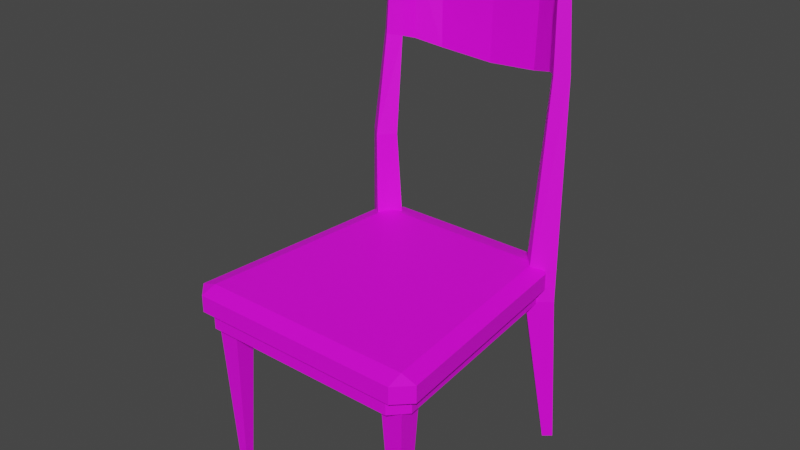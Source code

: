 # Source: Museum_chair.blend  (saved by Blender 4.3.34; exported with 4.5.12 LTS)
import bpy
from mathutils import Matrix  # noqa: F401  (used for matrix-valued properties, if any)

bpy.ops.wm.read_factory_settings(use_empty=True)
scene = bpy.context.scene
scene.name = 'Scene'

# ---- collections
col_collection = bpy.data.collections.new('Collection'); scene.collection.children.link(col_collection)

# ---- images (referenced by path relative to the original .blend; pixels are not part of the script)
import os
ASSET_DIR = os.environ.get("B2B_ASSET_DIR", "")  # directory of the original .blend (textures are referenced by path, not embedded)
HERE = os.path.dirname(os.path.abspath(__file__))  # packed textures are extracted next to this script under _unpacked/

def load_image(name, relpath, width, height, colorspace="sRGB"):
    """Load a texture the original file referenced (path relative to the .blend, or extracted next to this script)."""
    p = next((c for c in (os.path.join(HERE, relpath), os.path.join(ASSET_DIR, relpath)) if relpath and os.path.exists(c)), "")
    if p:
        img = bpy.data.images.load(p, check_existing=True)
        img.name = name
    else:  # same state as the original file: an image datablock whose file is absent (Cycles renders it pink)
        img = bpy.data.images.new(name, width, height)
        img.source = "FILE"
        img.filepath = "//" + (relpath or name)
    img.colorspace_settings.name = colorspace
    return img
img_props_psd = load_image('Props.psd', 'Props.psd', 1024, 1024, 'sRGB')

# ---- materials (node trees are filled in below, after node groups)
mat_material_001 = bpy.data.materials.new('Material.001')
mat_material_001.use_transparent_shadow = False

# ---- material node trees
mat_material_001.use_nodes = True; mat_material_001.node_tree.nodes.clear()
_N = mat_material_001.node_tree.nodes; _L = mat_material_001.node_tree.links
n0 = _N.new('ShaderNodeBsdfPrincipled'); n0.name = 'Principled BSDF'; n0.location = (10, 300)
n0.distribution = 'GGX'
n0.subsurface_method = 'BURLEY'
n0.inputs[3].default_value = 1.45
n0.inputs[27].default_value = (0.0, 0.0, 0.0, 1.0)
n0.inputs[28].default_value = 1.0
n1 = _N.new('ShaderNodeOutputMaterial'); n1.name = 'Material Output'; n1.location = (300, 300)
n2 = _N.new('ShaderNodeTexImage'); n2.name = 'Image Texture'; n2.location = (-280, 280)
n2.image = img_props_psd
_L.new(n0.outputs[0], n1.inputs[0])
_L.new(n2.outputs[0], n0.inputs[0])
n1.is_active_output = True

# ---- world
world_world = bpy.data.worlds.new('World'); scene.world = world_world
world_world.use_nodes = True; world_world.node_tree.nodes.clear()
_N = world_world.node_tree.nodes; _L = world_world.node_tree.links
n0 = _N.new('ShaderNodeOutputWorld'); n0.name = 'World Output'; n0.location = (300, 300)
n1 = _N.new('ShaderNodeBackground'); n1.name = 'Background'; n1.location = (10, 300)
n1.inputs[0].default_value = (0.05088, 0.05088, 0.05088, 1.0)
_L.new(n1.outputs[0], n0.inputs[0])
n0.is_active_output = True
world_world.color = (0.05088, 0.05088, 0.05088)
world_world.use_sun_shadow = False
world_world.sun_shadow_jitter_overblur = 0.0

# ---- meshes
me_cube_001 = bpy.data.meshes.new('Cube.001')
me_cube_001.from_pydata([(-0.2564, -0.2924, 0.4573), (-0.2555, -0.2555, 0.4688), (-0.2924, -0.2564, 0.4573), (-0.2079, 0.2555, 0.4688), (-0.2, 0.3029, 0.4573), (-0.2464, 0.2459, 0.4573), (0.2555, -0.2555, 0.4688), (0.2558, -0.293, 0.4573), (0.293, -0.2558, 0.4573), (0.2079, 0.2555, 0.4688), (0.2467, 0.2455, 0.4573), (0.1997, 0.3033, 0.4573), (-0.2327, -0.223, 0.001722), (-0.2488, -0.2069, 0.382), (-0.2139, -0.223, 0.001722), (-0.1978, -0.2069, 0.382), (-0.2327, -0.2419, 0.001722), (-0.2488, -0.2579, 0.382), (-0.2139, -0.2419, 0.001722), (-0.1978, -0.2579, 0.382), (0.2179, -0.2159, 0.001722), (0.2009, -0.1989, 0.382), (0.2367, -0.2159, 0.001722), (0.2537, -0.1989, 0.382), (0.2179, -0.2347, 0.001722), (0.2009, -0.2517, 0.382), (0.2367, -0.2347, 0.001722), (0.2537, -0.2517, 0.382), (0.2312, 0.2974, 0.001722), (0.1718, 0.2741, 0.382), (0.2498, 0.3129, 0.001722), (0.22, 0.2971, 0.382), (0.2467, 0.2788, 0.001722), (0.2119, 0.2258, 0.382), (0.2653, 0.2943, 0.001722), (0.2602, 0.2659, 0.382), (0.1967, 0.2978, 1.05), (0.2171, 0.3172, 1.049), (0.234, 0.2939, 1.045), (0.2136, 0.2745, 1.045), (-0.2679, 0.294, 0.001722), (-0.2627, 0.265, 0.382), (-0.252, 0.3123, 0.001722), (-0.2217, 0.2955, 0.382), (-0.2495, 0.2781, 0.001722), (-0.2152, 0.2241, 0.382), (-0.2337, 0.2965, 0.001722), (-0.1742, 0.2716, 0.382), (-0.2356, 0.2936, 1.045), (-0.2183, 0.3166, 1.049), (-0.1983, 0.2968, 1.05), (-0.2156, 0.2739, 1.045), (-0.2473, 0.2932, 0.8976), (-0.2256, 0.322, 0.8932), (-0.2222, 0.2684, 0.8964), (-0.2005, 0.2972, 0.8891), (-0.1907, 0.3519, 1.058), (-0.1812, 0.3236, 1.058), (-0.1957, 0.3569, 0.8844), (-0.1838, 0.3214, 0.8816), (-0.1296, 0.3797, 1.078), (-0.1284, 0.3494, 1.078), (-0.1263, 0.3837, 0.8657), (-0.1249, 0.3458, 0.8657), (0.2019, 0.2971, 1.145), (0.2151, 0.3097, 1.145), (0.2261, 0.2946, 1.145), (0.2129, 0.282, 1.145), (-0.2273, 0.2942, 1.146), (-0.2161, 0.3091, 1.145), (-0.2031, 0.2962, 1.145), (-0.2143, 0.2814, 1.145), (-0.2464, 0.2459, 0.4173), (-0.2, 0.3029, 0.4173), (-0.2924, -0.2564, 0.4173), (-0.2564, -0.2924, 0.4173), (0.189, 0.3519, 1.058), (0.1795, 0.3236, 1.058), (0.1925, 0.3569, 0.8843), (0.1764, 0.3214, 0.8814), (0.1271, 0.3797, 1.078), (0.1259, 0.3494, 1.078), (0.1238, 0.3837, 0.8657), (0.1224, 0.3458, 0.8657), (0.003247, 0.3845, 1.088), (0.003247, 0.3574, 1.088), (0.003247, 0.3881, 0.855), (0.003247, 0.3541, 0.855), (0.1974, 0.2983, 0.8876), (0.2229, 0.3226, 0.8919), (0.2186, 0.269, 0.895), (0.2442, 0.2934, 0.8962), (0.2467, 0.2455, 0.4173), (0.1997, 0.3033, 0.4173), (0.2558, -0.293, 0.4173), (0.293, -0.2558, 0.4173), (-0.2379, -0.2794, 0.3772), (-0.2713, -0.2434, 0.3772), (-0.2286, 0.2459, 0.3772), (-0.1856, 0.2771, 0.3772), (0.2719, -0.2428, 0.3772), (0.2374, -0.28, 0.3772), (0.1853, 0.2775, 0.3772), (0.229, 0.2455, 0.3772), (-0.2286, 0.2459, 0.4173), (-0.1856, 0.2771, 0.4173), (-0.2713, -0.2434, 0.4173), (-0.2379, -0.2794, 0.4173), (0.229, 0.2455, 0.4173), (0.1853, 0.2775, 0.4173), (0.2374, -0.28, 0.4173), (0.2719, -0.2428, 0.4173), (-0.2281, 0.2935, 0.6621), (-0.1933, 0.2691, 0.6616), (-0.2581, 0.264, 0.6626), (-0.2233, 0.2322, 0.662)], [], [(94, 7, 0, 75), (92, 10, 8, 95), (9, 3, 1, 6), (74, 2, 5, 72), (73, 4, 11, 93), (0, 1, 2), (3, 4, 5), (6, 7, 8), (9, 10, 11), (75, 0, 2, 74), (1, 3, 5, 2), (3, 9, 11, 4), (9, 6, 8, 10), (6, 1, 0, 7), (12, 13, 15, 14), (14, 15, 19, 18), (18, 19, 17, 16), (16, 17, 13, 12), (14, 18, 16, 12), (19, 15, 13, 17), (20, 21, 23, 22), (22, 23, 27, 26), (26, 27, 25, 24), (24, 25, 21, 20), (22, 26, 24, 20), (27, 23, 21, 25), (28, 29, 31, 30), (30, 31, 35, 34), (34, 35, 33, 32), (32, 33, 29, 28), (30, 34, 32, 28), (36, 39, 67, 64), (88, 90, 39, 36), (91, 89, 37, 38), (90, 91, 38, 39), (40, 41, 43, 42), (42, 43, 47, 46), (46, 47, 45, 44), (44, 45, 41, 40), (42, 46, 44, 40), (53, 52, 48, 49), (49, 48, 68, 69), (52, 54, 51, 48), (55, 53, 58, 59), (54, 55, 50, 51), (115, 113, 55, 54), (113, 112, 53, 55), (114, 115, 54, 52), (112, 114, 52, 53), (59, 58, 62, 63), (50, 55, 59, 57), (53, 49, 56, 58), (49, 50, 57, 56), (61, 63, 87, 85), (58, 56, 60, 62), (57, 59, 63, 61), (56, 57, 61, 60), (60, 61, 85, 84), (63, 62, 86, 87), (62, 60, 84, 86), (66, 65, 64, 67), (70, 69, 68, 71), (48, 51, 71, 68), (38, 37, 65, 66), (50, 49, 69, 70), (39, 38, 66, 67), (51, 50, 70, 71), (37, 36, 64, 65), (7, 94, 95, 8), (79, 83, 82, 78), (78, 89, 88, 79), (79, 88, 36, 77), (76, 37, 89, 78), (81, 85, 87, 83), (78, 82, 80, 76), (77, 81, 83, 79), (76, 80, 81, 77), (80, 84, 85, 81), (83, 87, 86, 82), (82, 86, 84, 80), (33, 35, 91, 90), (35, 31, 89, 91), (29, 33, 90, 88), (31, 29, 88, 89), (4, 73, 72, 5), (10, 92, 93, 11), (77, 36, 37, 76), (105, 99, 98, 104), (108, 103, 102, 109), (110, 101, 100, 111), (98, 99, 102, 103, 100, 101, 96, 97), (96, 107, 106, 97), (99, 105, 109, 102), (97, 106, 104, 98), (103, 108, 111, 100), (101, 110, 107, 96), (43, 41, 114, 112), (41, 45, 115, 114), (47, 43, 112, 113), (45, 47, 113, 115)])
_uv = me_cube_001.uv_layers.new(name='UVMap')
_uv.uv.foreach_set('vector', [0.09703, 0.07534, 0.09646, 0.07534, 0.09646, 0.07437, 0.09703, 0.07437, 0.09703, 0.07666, 0.09646, 0.07666, 0.09646, 0.07568, 0.09703, 0.07568, 0.09612, 0.07666, 0.09514, 0.07666, 0.09514, 0.07568, 0.09612, 0.07568, 0.09703, 0.07929, 0.09646, 0.07929, 0.09646, 0.07832, 0.09703, 0.07832, 0.09703, 0.07798, 0.09646, 0.07798, 0.09646, 0.077, 0.09703, 0.077, 0.09514, 0.07551, 0.09514, 0.07551, 0.09497, 0.07568, 0.09514, 0.07666, 0.09514, 0.07683, 0.09497, 0.07666, 0.09612, 0.07568, 0.09612, 0.07551, 0.09629, 0.07568, 0.09612, 0.07666, 0.09629, 0.07666, 0.09612, 0.07683, 0.09703, 0.07947, 0.09646, 0.07947, 0.09646, 0.07929, 0.09703, 0.07929, 0.09514, 0.07568, 0.09514, 0.07666, 0.09497, 0.07666, 0.09497, 0.07568, 0.09514, 0.07666, 0.09612, 0.07666, 0.09612, 0.07683, 0.09514, 0.07683, 0.09612, 0.07666, 0.09612, 0.07568, 0.09646, 0.07568, 0.09646, 0.07666, 0.09612, 0.07568, 0.09514, 0.07568, 0.09514, 0.07551, 0.09612, 0.07551, 0.09956, 0.02087, 0.09824, 0.02087, 0.09824, 0.01955, 0.09956, 0.01955, 0.09956, 0.01955, 0.09824, 0.01955, 0.09824, 0.01824, 0.09956, 0.01824, 0.09956, 0.01824, 0.09824, 0.01824, 0.09824, 0.01692, 0.09956, 0.01692, 0.09956, 0.01692, 0.09824, 0.01692, 0.09824, 0.0156, 0.09956, 0.0156, 0.09893, 0.07683, 0.09761, 0.07683, 0.09761, 0.07551, 0.09893, 0.07551, 0.09629, 0.07683, 0.09497, 0.07683, 0.09497, 0.07551, 0.09629, 0.07551, 0.09956, 0.02087, 0.09824, 0.02087, 0.09824, 0.01955, 0.09956, 0.01955, 0.09956, 0.01955, 0.09824, 0.01955, 0.09824, 0.01824, 0.09956, 0.01824, 0.09956, 0.01824, 0.09824, 0.01824, 0.09824, 0.01692, 0.09956, 0.01692, 0.09956, 0.01692, 0.09824, 0.01692, 0.09824, 0.0156, 0.09956, 0.0156, 0.09893, 0.07683, 0.09761, 0.07683, 0.09761, 0.07551, 0.09893, 0.07551, 0.09629, 0.07683, 0.09497, 0.07683, 0.09497, 0.07551, 0.09629, 0.07551, 0.09956, 0.02087, 0.09824, 0.02087, 0.09824, 0.01955, 0.09956, 0.01955, 0.09956, 0.01955, 0.09824, 0.01955, 0.09824, 0.01824, 0.09956, 0.01824, 0.09956, 0.01824, 0.09824, 0.01824, 0.09824, 0.01692, 0.09956, 0.01692, 0.09956, 0.01692, 0.09824, 0.01692, 0.09824, 0.0156, 0.09956, 0.0156, 0.09893, 0.07683, 0.09761, 0.07683, 0.09761, 0.07551, 0.09893, 0.07551, 0.09824, 0.0156, 0.09824, 0.01692, 0.09824, 0.01692, 0.09824, 0.0156, 0.09824, 0.0156, 0.09824, 0.01692, 0.09824, 0.01692, 0.09824, 0.0156, 0.09824, 0.01824, 0.09824, 0.01955, 0.09824, 0.01955, 0.09824, 0.01824, 0.09824, 0.01692, 0.09824, 0.01824, 0.09824, 0.01824, 0.09824, 0.01692, 0.09956, 0.02087, 0.09824, 0.02087, 0.09824, 0.01955, 0.09956, 0.01955, 0.09956, 0.01955, 0.09824, 0.01955, 0.09824, 0.01824, 0.09956, 0.01824, 0.09956, 0.01824, 0.09824, 0.01824, 0.09824, 0.01692, 0.09956, 0.01692, 0.09956, 0.01692, 0.09824, 0.01692, 0.09824, 0.0156, 0.09956, 0.0156, 0.09893, 0.07683, 0.09761, 0.07683, 0.09761, 0.07551, 0.09893, 0.07551, 0.09824, 0.01955, 0.09824, 0.02087, 0.09824, 0.02087, 0.09824, 0.01955, 0.09824, 0.01955, 0.09824, 0.02087, 0.09824, 0.02087, 0.09824, 0.01955, 0.09824, 0.0156, 0.09824, 0.01692, 0.09824, 0.01692, 0.09824, 0.0156, 0.09629, 0.07683, 0.09629, 0.07815, 0.09629, 0.07815, 0.09629, 0.07683, 0.09824, 0.01692, 0.09824, 0.01824, 0.09824, 0.01824, 0.09824, 0.01692, 0.09824, 0.01692, 0.09824, 0.01824, 0.09824, 0.01824, 0.09824, 0.01692, 0.09824, 0.01824, 0.09824, 0.01955, 0.09824, 0.01955, 0.09824, 0.01824, 0.09824, 0.0156, 0.09824, 0.01692, 0.09824, 0.01692, 0.09824, 0.0156, 0.09824, 0.01955, 0.09824, 0.02087, 0.09824, 0.02087, 0.09824, 0.01955, 0.09629, 0.07683, 0.09629, 0.07815, 0.09629, 0.07815, 0.09629, 0.07683, 0.09629, 0.07683, 0.09629, 0.07683, 0.09629, 0.07683, 0.09629, 0.07683, 0.09629, 0.07815, 0.09629, 0.07815, 0.09629, 0.07815, 0.09629, 0.07815, 0.09497, 0.07683, 0.09629, 0.07683, 0.09629, 0.07683, 0.09497, 0.07683, 0.09629, 0.07683, 0.09629, 0.07683, 0.09629, 0.07683, 0.09629, 0.07683, 0.09629, 0.07815, 0.09629, 0.07815, 0.09629, 0.07815, 0.09629, 0.07815, 0.09629, 0.07683, 0.09629, 0.07683, 0.09629, 0.07683, 0.09629, 0.07683, 0.09497, 0.07683, 0.09629, 0.07683, 0.09629, 0.07683, 0.09497, 0.07683, 0.09497, 0.07683, 0.09629, 0.07683, 0.09629, 0.07683, 0.09497, 0.07683, 0.09629, 0.07683, 0.09629, 0.07815, 0.09629, 0.07815, 0.09629, 0.07683, 0.09629, 0.07815, 0.09629, 0.07815, 0.09629, 0.07815, 0.09629, 0.07815, 0.09824, 0.01824, 0.09693, 0.01824, 0.09693, 0.01692, 0.09824, 0.01692, 0.09824, 0.01824, 0.09693, 0.01824, 0.09693, 0.01692, 0.09824, 0.01692, 0.09824, 0.0156, 0.09824, 0.01692, 0.09824, 0.01692, 0.09824, 0.0156, 0.09824, 0.01824, 0.09824, 0.01955, 0.09824, 0.01955, 0.09824, 0.01824, 0.09824, 0.01824, 0.09693, 0.01824, 0.09693, 0.01824, 0.09824, 0.01824, 0.09824, 0.01692, 0.09824, 0.01824, 0.09824, 0.01824, 0.09824, 0.01692, 0.09824, 0.01692, 0.09824, 0.01824, 0.09824, 0.01824, 0.09824, 0.01692, 0.09824, 0.01955, 0.09824, 0.02087, 0.09824, 0.02087, 0.09824, 0.01955, 0.09646, 0.07534, 0.09703, 0.07534, 0.09703, 0.07568, 0.09646, 0.07568, 0.09629, 0.07683, 0.09629, 0.07683, 0.09629, 0.07815, 0.09629, 0.07815, 0.09629, 0.07815, 0.09629, 0.07815, 0.09629, 0.07947, 0.09629, 0.07683, 0.09629, 0.07683, 0.09629, 0.0742, 0.09629, 0.0742, 0.09629, 0.07683, 0.09629, 0.07815, 0.09629, 0.07815, 0.09629, 0.07815, 0.09629, 0.07815, 0.09629, 0.07683, 0.09629, 0.07683, 0.09629, 0.07683, 0.09629, 0.07683, 0.09629, 0.07815, 0.09629, 0.07815, 0.09629, 0.07815, 0.09629, 0.07815, 0.09629, 0.07683, 0.09629, 0.07683, 0.09629, 0.07683, 0.09629, 0.07683, 0.09497, 0.07683, 0.09497, 0.07683, 0.09629, 0.07683, 0.09629, 0.07683, 0.09497, 0.07683, 0.09497, 0.07683, 0.09629, 0.07683, 0.09629, 0.07683, 0.09629, 0.07683, 0.09629, 0.07683, 0.09629, 0.07815, 0.09629, 0.07815, 0.09629, 0.07815, 0.09629, 0.07815, 0.09629, 0.07815, 0.09629, 0.07815, 0.09824, 0.01692, 0.09824, 0.01824, 0.09824, 0.01824, 0.09824, 0.01692, 0.09824, 0.01824, 0.09824, 0.01955, 0.09824, 0.01955, 0.09824, 0.01824, 0.09824, 0.0156, 0.09824, 0.01692, 0.09824, 0.01692, 0.09824, 0.0156, 0.09824, 0.01955, 0.09824, 0.02087, 0.09824, 0.02087, 0.09824, 0.01955, 0.09646, 0.07798, 0.09703, 0.07798, 0.09703, 0.07832, 0.09646, 0.07832, 0.09646, 0.07666, 0.09703, 0.07666, 0.09703, 0.077, 0.09646, 0.077, 0.09629, 0.07683, 0.09629, 0.07947, 0.09629, 0.07815, 0.09497, 0.07683, 0.09899, 0.01743, 0.09956, 0.01743, 0.09956, 0.01777, 0.09899, 0.01777, 0.09899, 0.01611, 0.09956, 0.01611, 0.09956, 0.01645, 0.09899, 0.01645, 0.09899, 0.01479, 0.09956, 0.01479, 0.09956, 0.01514, 0.09899, 0.01514, 0.09893, 0.07666, 0.09875, 0.07683, 0.09778, 0.07683, 0.09761, 0.07666, 0.09761, 0.07568, 0.09778, 0.07551, 0.09875, 0.07551, 0.09893, 0.07568, 0.09956, 0.01892, 0.09899, 0.01892, 0.09899, 0.01875, 0.09956, 0.01875, 0.09956, 0.01743, 0.09899, 0.01743, 0.09899, 0.01645, 0.09956, 0.01645, 0.09956, 0.01875, 0.09899, 0.01875, 0.09899, 0.01777, 0.09956, 0.01777, 0.09956, 0.01611, 0.09899, 0.01611, 0.09899, 0.01514, 0.09956, 0.01514, 0.09956, 0.01479, 0.09899, 0.01479, 0.09899, 0.01382, 0.09956, 0.01382, 0.09824, 0.01955, 0.09824, 0.02087, 0.09824, 0.02087, 0.09824, 0.01955, 0.09824, 0.0156, 0.09824, 0.01692, 0.09824, 0.01692, 0.09824, 0.0156, 0.09824, 0.01824, 0.09824, 0.01955, 0.09824, 0.01955, 0.09824, 0.01824, 0.09824, 0.01692, 0.09824, 0.01824, 0.09824, 0.01824, 0.09824, 0.01692])
me_cube_001.materials.append(mat_material_001)
me_cube_001.use_remesh_fix_poles = True
me_cube_001.use_remesh_preserve_attributes = False
me_cube_001.update()

# ---- objects
ob_cube = bpy.data.objects.new('Cube', me_cube_001)

# ---- transforms, parenting, visibility, modifiers, constraints
ob_cube.location = (0.0, 0.0, 0.0)

# ---- collection membership
col_collection.objects.link(ob_cube)

# ---- scene / render settings (as saved in the file)
scene.frame_start = 1; scene.frame_end = 250; scene.frame_set(250)
scene.render.engine = 'BLENDER_EEVEE_NEXT'
scene.cycles.use_denoising = False
scene.cycles.samples = 128
scene.cycles.sampling_pattern = 'TABULATED_SOBOL'
scene.cycles.use_adaptive_sampling = False
scene.cycles.use_light_tree = False
scene.view_settings.view_transform = 'Filmic'
bpy.context.view_layer.update()

# ---- added for rendering (the .blend has no active camera and no usable light): camera, sun
cam_auto = bpy.data.cameras.new('AutoCamera')
cam_auto.lens = 50.0
cam_auto.sensor_width = 36.0
cam_auto.clip_end = 1000.0
ob_auto_camera = bpy.data.objects.new('AutoCamera', cam_auto)
scene.collection.objects.link(ob_auto_camera)
ob_auto_camera.location = (1.34587, -1.56712, 1.65013)
ob_auto_camera.rotation_euler = (1.09748, -7.21219e-08, 0.694738)
scene.camera = ob_auto_camera
light_auto_sun = bpy.data.lights.new('AutoSun', 'SUN')
light_auto_sun.energy = 3.0
light_auto_sun.angle = 0.0523599
ob_auto_sun = bpy.data.objects.new('AutoSun', light_auto_sun)
scene.collection.objects.link(ob_auto_sun)
ob_auto_sun.rotation_euler = (0.872665, 0.174533, 0.523599)
bpy.context.view_layer.update()
